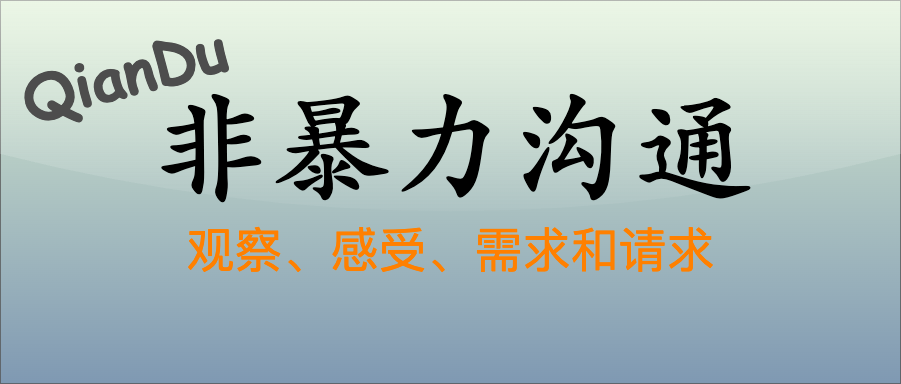

The diagram above was exported from draw.io. Its source (the exported page's mxGraphModel, read from the mxfile embedded in the PNG):
<mxGraphModel dx="544" dy="727" grid="1" gridSize="10" guides="1" tooltips="1" connect="1" arrows="1" fold="1" page="1" pageScale="1" pageWidth="900" pageHeight="383" math="0" shadow="0">
  <root>
    <mxCell id="0" />
    <mxCell id="1" parent="0" />
    <mxCell id="v5awPFEotDlEYcYJcZ2H-3" value="" style="rounded=0;whiteSpace=wrap;html=1;spacingLeft=470;opacity=50;textOpacity=50;gradientColor=#003366;fillColor=#B9E0A5;glass=1;shadow=0;" parent="1" vertex="1">
      <mxGeometry width="900" height="383" as="geometry" />
    </mxCell>
    <mxCell id="v5awPFEotDlEYcYJcZ2H-1" value="&lt;font size=&quot;1&quot; style=&quot;&quot;&gt;&lt;b style=&quot;font-size: 120px;&quot;&gt;非暴力沟通&lt;/b&gt;&lt;/font&gt;" style="text;html=1;align=center;verticalAlign=middle;resizable=0;points=[];autosize=1;strokeColor=none;fillColor=none;fontColor=#000000;fontFamily=Kaiti SC;" parent="1" vertex="1">
      <mxGeometry x="140" y="60" width="620" height="160" as="geometry" />
    </mxCell>
    <mxCell id="v5awPFEotDlEYcYJcZ2H-2" value="&lt;span style=&quot;font-family: 宋体; text-align: left; font-size: 48px;&quot;&gt;&lt;font color=&quot;#ff8000&quot; style=&quot;font-size: 48px;&quot;&gt;观察、感受、需求和请求&lt;/font&gt;&lt;/span&gt;" style="text;html=1;align=center;verticalAlign=middle;resizable=0;points=[];autosize=1;strokeColor=none;fillColor=none;fontSize=48;fontColor=default;" parent="1" vertex="1">
      <mxGeometry x="175" y="215" width="550" height="70" as="geometry" />
    </mxCell>
    <mxCell id="2" value="QianDu" style="text;align=center;verticalAlign=top;resizable=0;points=[];autosize=1;strokeColor=none;fillColor=none;fontColor=#4D4D4D;fontFamily=Comic Sans MS;rotation=-15;opacity=50;rounded=0;labelBackgroundColor=none;labelBorderColor=none;gradientColor=#B3B3B3;textShadow=0;fontSize=60;fontStyle=1;" parent="1" vertex="1">
      <mxGeometry x="10" y="30" width="230" height="90" as="geometry" />
    </mxCell>
  </root>
</mxGraphModel>